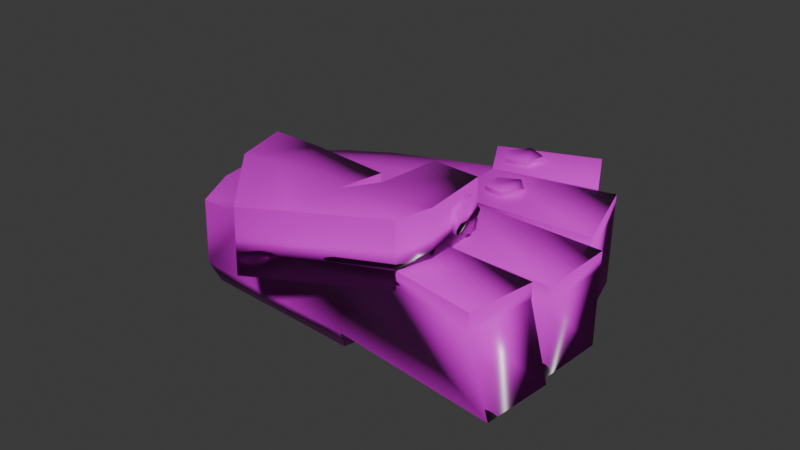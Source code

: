 # Source: pu_o_GameJam_Unity.blend  (saved by Blender 4.0.36; exported with 4.5.12 LTS)
import bpy
from mathutils import Matrix  # noqa: F401  (used for matrix-valued properties, if any)

bpy.ops.wm.read_factory_settings(use_empty=True)
scene = bpy.context.scene
scene.name = 'Scene'

# ---- collections
col_collection = bpy.data.collections.new('Collection'); scene.collection.children.link(col_collection)

# ---- images (referenced by path relative to the original .blend; pixels are not part of the script)
import os
ASSET_DIR = os.environ.get("B2B_ASSET_DIR", "")  # directory of the original .blend (textures are referenced by path, not embedded)
HERE = os.path.dirname(os.path.abspath(__file__))  # packed textures are extracted next to this script under _unpacked/

def load_image(name, relpath, width, height, colorspace="sRGB"):
    """Load a texture the original file referenced (path relative to the .blend, or extracted next to this script)."""
    p = next((c for c in (os.path.join(HERE, relpath), os.path.join(ASSET_DIR, relpath)) if relpath and os.path.exists(c)), "")
    if p:
        img = bpy.data.images.load(p, check_existing=True)
        img.name = name
    else:  # same state as the original file: an image datablock whose file is absent (Cycles renders it pink)
        img = bpy.data.images.new(name, width, height)
        img.source = "FILE"
        img.filepath = "//" + (relpath or name)
    img.colorspace_settings.name = colorspace
    return img
img_pu_o_basecolor_png = load_image('Puño_BaseColor.png', 'Puño_BaseColor.png', 1024, 1024, 'sRGB')
img_pu_o_normalmap = load_image('Puño_NormalMap', 'Puño_NormalMap.png', 1024, 1024, 'Non-Color')
img_pu_o_roughness = load_image('Puño_Roughness', 'Puño_Roughness.png', 1024, 1024, 'Non-Color')

# ---- materials (node trees are filled in below, after node groups)
mat_material_pu_o = bpy.data.materials.new('Material_Puño')

# ---- material node trees
mat_material_pu_o.use_nodes = True; mat_material_pu_o.node_tree.nodes.clear()
_N = mat_material_pu_o.node_tree.nodes; _L = mat_material_pu_o.node_tree.links
n0 = _N.new('ShaderNodeBsdfPrincipled'); n0.name = 'Principled BSDF'; n0.location = (10, 300)
n0.inputs[3].default_value = 1.45
n1 = _N.new('ShaderNodeOutputMaterial'); n1.name = 'Material Output'; n1.location = (300, 300)
n2 = _N.new('ShaderNodeTexImage'); n2.name = 'Image Texture'; n2.location = (-595, 456)
n2.image = img_pu_o_basecolor_png
n3 = _N.new('ShaderNodeTexImage'); n3.name = 'Image Texture.001'; n3.location = (-556, -45)
n3.image = img_pu_o_normalmap
n4 = _N.new('ShaderNodeNormalMap'); n4.name = 'Normal Map'; n4.location = (-227, 40)
n4.inputs[0].default_value = 0.6
n5 = _N.new('ShaderNodeTexImage'); n5.name = 'Image Texture.002'; n5.location = (-827, 166)
n5.image = img_pu_o_roughness
_L.new(n0.outputs[0], n1.inputs[0])
_L.new(n2.outputs[0], n0.inputs[0])
_L.new(n5.outputs[0], n0.inputs[2])
_L.new(n3.outputs[0], n4.inputs[1])
_L.new(n4.outputs[0], n0.inputs[5])
n1.is_active_output = True

# ---- world
world_world = bpy.data.worlds.new('World'); scene.world = world_world
world_world.use_nodes = True; world_world.node_tree.nodes.clear()
_N = world_world.node_tree.nodes; _L = world_world.node_tree.links
n0 = _N.new('ShaderNodeOutputWorld'); n0.name = 'World Output'; n0.location = (300, 300)
n1 = _N.new('ShaderNodeBackground'); n1.name = 'Background'; n1.location = (10, 300)
n1.inputs[0].default_value = (0.05088, 0.05088, 0.05088, 1.0)
_L.new(n1.outputs[0], n0.inputs[0])
n0.is_active_output = True
world_world.color = (0.05088, 0.05088, 0.05088)
world_world.use_sun_shadow = False
world_world.sun_shadow_jitter_overblur = 0.0

# ---- meshes
me_cylinder = bpy.data.meshes.new('Cylinder')
me_cylinder.from_pydata([(0.0, 1.0, -1.0), (0.0, 1.0, 1.0), (0.9511, 0.309, -1.0), (0.9511, 0.309, 1.0), (0.5878, -0.809, -1.0), (0.5878, -0.809, 1.0), (-0.5878, -0.809, -1.0), (-0.5878, -0.809, 1.0), (-0.9511, 0.309, -1.0), (-0.9511, 0.309, 1.0), (-2.885, -12.58, -1.394), (-12.46, -10.39, -3.007), (-1.887, 0.754, -3.973), (-10.54, -0.4358, -5.511), (-1.217, -5.653, -3.851), (-13.36, -4.573, -3.27), (-0.8673, -1.86, -4.209), (-12.68, -2.549, -4.342), (-13.62, -7.349, -3.693), (-2.39, -9.745, -3.265), (-9.182, -11.14, -2.455), (-7.83, -0.06013, -4.576), (-9.198, -5.33, -3.386), (-8.429, -1.824, -4.35), (-9.468, -8.16, -3.612), (-2.918, -12.57, 10.58), (-2.323, -9.911, 9.849), (-9.123, -11.03, 9.524), (-9.42, -8.074, 9.539), (0.7479, -13.92, -1.47), (-5.969, -15.93, -2.085), (0.8067, -13.81, 10.51), (-5.91, -15.82, 9.894), (-0.9788, -7.701, -2.111), (-0.92, -7.592, 9.868), (1.595, -8.24, -2.08), (1.62, -8.194, 9.906), (1.402, -11.96, -1.882), (1.427, -11.92, 10.1), (-1.606, -10.88, 10.31), (-1.665, -10.99, -1.667), (-12.53, -10.51, -15.96), (-1.881, 0.676, -18.66), (-10.59, -0.543, -17.3), (-2.956, -12.71, -15.89), (-13.42, -4.694, -16.6), (-1.282, -6.117, -17.1), (-12.74, -2.663, -16.89), (-0.9, -2.185, -17.5), (-1.954, -9.742, -16.51), (-13.91, -7.385, -16.12), (-9.248, -11.26, -15.93), (-7.897, -0.1838, -18.17), (4.604, -1.327, -3.364), (3.256, 2.542, -4.053), (4.565, -1.663, -17.82), (3.257, 2.462, -18.56), (6.26, -6.789, -17.39), (6.348, -6.324, -2.972), (5.573, -1.389, -3.464), (5.502, -1.52, -17.96), (6.476, -11.13, -3.041), (7.124, -7.013, -3.432), (7.072, -7.151, -17.93), (6.271, -11.23, -17.41), (5.995, -15.51, -15.3), (4.946, -15.3, -1.135), (5.868, -11.48, -2.191), (6.766, -11.56, -16.35), (-6.863, -11.67, -2.064), (-5.641, 0.2397, -4.354), (-6.259, -5.449, -3.557), (-5.644, -1.837, -4.298), (-6.638, -8.824, -3.469), (-6.842, -11.45, 9.874), (-6.507, -8.694, 9.658), (-3.495, -15.19, -1.858), (-3.436, -15.08, 10.12), (-6.931, -11.8, -15.92), (-5.681, 0.1329, -18.35), (-0.8412, -1.817, 0.07596), (-1.86, 0.7973, 0.3125), (-2.364, -9.702, 1.02), (-1.191, -5.61, 0.4337), (-2.865, -12.55, 1.723), (4.624, -1.294, -0.247), (3.276, 2.575, -0.9358), (6.368, -6.291, 0.145), (5.593, -1.356, -0.3465), (6.497, -11.1, 0.07644), (7.145, -6.981, -0.3151), (4.966, -15.27, 1.983), (5.888, -11.45, 0.9258), (-2.63, -10.95, -20.01), (-1.876, -8.717, -20.48), (-1.372, -5.992, -20.92), (-1.084, -3.037, -21.22), (-1.822, -0.8868, -22.09), (3.023, -2.645, -21.46), (2.04, 0.4557, -22.01), (4.297, -6.497, -21.14), (3.727, -2.538, -21.56), (4.305, -9.833, -21.15), (4.907, -6.769, -21.54), (4.098, -13.05, -19.56), (4.677, -10.08, -20.35), (-7.86, -0.6865, -21.97), (-10.34, -1.016, -21.16), (-9.101, -10.86, -19.91), (-12.11, -10.17, -19.94), (-13.38, -7.3, -20.08), (-3.147, -12.19, -19.88), (-2.226, -9.462, -20.46), (-1.609, -6.133, -21.0), (-1.258, -2.523, -21.36), (-12.93, -4.829, -20.52), (-12.31, -2.964, -20.79), (-6.797, -11.35, -19.91), (-5.649, -0.3934, -22.15), (-2.159, 0.1053, -22.43), (-8.417, -5.384, -20.71), (-8.771, -8.246, -20.23), (-8.101, -2.892, -20.99), (-5.799, -5.658, -20.82), (-6.25, -8.692, -20.32), (-5.47, -2.754, -21.13), (1.215, -2.796, -0.9675), (1.203, -2.777, 1.031), (1.846, -3.788, -0.7885), (1.833, -3.769, 1.21), (1.098, -4.694, -0.7356), (1.085, -4.675, 1.263), (0.004631, -4.263, -0.882), (-0.007876, -4.244, 1.116), (0.07727, -3.09, -1.025), (0.06476, -3.071, 0.973), (0.7006, -6.9, -0.06865), (0.6927, -6.903, 1.931), (1.147, -7.988, -0.06698), (1.139, -7.992, 1.933), (0.2509, -8.749, -0.1303), (0.2429, -8.752, 1.869), (-0.7491, -8.13, -0.1711), (-0.7571, -8.133, 1.829), (-0.4712, -6.988, -0.133), (-0.4792, -6.991, 1.867), (1.351, -9.172, 8.591), (1.895, -9.233, 8.578), (1.418, -8.52, 5.022), (1.961, -8.581, 5.009), (1.331, -9.242, 1.648), (1.874, -9.303, 1.635), (1.21, -10.34, 3.132), (1.754, -10.4, 3.119), (1.223, -10.3, 7.423), (1.767, -10.36, 7.41)], [], [(0, 1, 3, 2), (2, 3, 5, 4), (4, 5, 7, 6), (3, 1, 9, 7, 5), (6, 7, 9, 8), (8, 9, 1, 0), (0, 2, 4, 6, 8), (47, 17, 13, 43), (72, 16, 12, 70), (78, 44, 10, 69), (50, 18, 15, 45), (73, 19, 14, 71), (45, 15, 17, 47), (41, 11, 18, 50), (74, 27, 32, 77), (11, 20, 24, 18), (15, 22, 23, 17), (18, 24, 22, 15), (41, 51, 20, 11), (17, 23, 21, 13), (71, 14, 16, 72), (24, 20, 27, 28), (73, 24, 28, 75), (10, 19, 26, 25), (74, 25, 26, 75), (38, 37, 35, 36), (76, 29, 31, 77), (27, 20, 30, 32), (33, 34, 36, 35), (40, 39, 34, 33), (39, 38, 36, 34), (37, 40, 33, 35), (29, 10, 40, 37), (25, 31, 38, 39), (10, 25, 39, 40), (31, 29, 37, 38), (13, 21, 52, 43), (25, 74, 77), (48, 16, 59, 60), (19, 49, 64, 61), (69, 10, 29, 76), (53, 55, 56, 54), (56, 55, 98, 99), (58, 59, 88, 87), (16, 48, 55, 53), (58, 57, 60, 59), (46, 63, 103, 95), (14, 58, 87, 83), (14, 46, 57, 58), (61, 64, 63, 62), (46, 14, 62, 63), (67, 19, 82, 92), (55, 48, 96, 98), (66, 65, 68, 67), (19, 10, 84, 82), (10, 44, 65, 66), (49, 19, 67, 68), (70, 12, 42, 79), (49, 44, 111, 112), (52, 79, 118, 106), (41, 50, 110, 109), (47, 43, 107, 116), (51, 41, 109, 108), (78, 51, 108, 117), (79, 42, 119, 118), (49, 46, 95, 94), (43, 52, 106, 107), (50, 45, 115, 110), (44, 78, 117, 111), (46, 49, 112, 113), (21, 70, 79, 52), (20, 69, 76, 30), (30, 76, 77, 32), (45, 47, 116, 115), (27, 74, 75, 28), (19, 73, 75, 26), (22, 71, 72, 23), (24, 73, 71, 22), (51, 78, 69, 20), (23, 72, 70, 21), (42, 12, 54, 56), (81, 80, 85, 86), (80, 83, 87, 88), (83, 82, 89, 90), (82, 84, 91, 92), (12, 16, 80, 81), (66, 67, 92, 91), (16, 14, 83, 80), (54, 12, 81, 86), (62, 14, 83, 90), (53, 54, 86, 85), (61, 62, 90, 89), (16, 53, 85, 80), (19, 61, 89, 82), (14, 19, 82, 83), (10, 66, 91, 84), (59, 16, 80, 88), (31, 25, 77), (96, 97, 99, 98), (95, 96, 101, 100), (94, 95, 103, 102), (93, 94, 105, 104), (63, 64, 102, 103), (48, 60, 101, 96), (65, 44, 93, 104), (57, 46, 95, 100), (44, 49, 94, 93), (49, 68, 105, 94), (48, 42, 97, 96), (46, 48, 96, 95), (60, 57, 100, 101), (42, 56, 99, 97), (68, 65, 104, 105), (64, 49, 94, 102), (124, 112, 111, 117), (118, 119, 114, 125), (125, 114, 113, 123), (115, 120, 121, 110), (116, 122, 120, 115), (107, 106, 122, 116), (110, 121, 108, 109), (120, 123, 124, 121), (122, 125, 123, 120), (106, 118, 125, 122), (121, 124, 117, 108), (123, 113, 112, 124), (42, 48, 114, 119), (48, 46, 113, 114), (126, 127, 129, 128), (128, 129, 131, 130), (130, 131, 133, 132), (129, 127, 135, 133, 131), (132, 133, 135, 134), (134, 135, 127, 126), (126, 128, 130, 132, 134), (136, 137, 139, 138), (138, 139, 141, 140), (140, 141, 143, 142), (139, 137, 145, 143, 141), (142, 143, 145, 144), (144, 145, 137, 136), (136, 138, 140, 142, 144), (146, 147, 149, 148), (148, 149, 151, 150), (150, 151, 153, 152), (149, 147, 155, 153, 151), (152, 153, 155, 154), (154, 155, 147, 146), (146, 148, 150, 152, 154)])
me_cylinder.polygons.foreach_set('use_smooth', [True] * 149)
_uv = me_cylinder.uv_layers.new(name='UVMap')
_uv.uv.foreach_set('vector', [0.7969, 0.2979, 0.7969, 0.2682, 0.8112, 0.2684, 0.8112, 0.2981, 0.5382, 0.5371, 0.5382, 0.5075, 0.5551, 0.508, 0.5551, 0.5376, 0.5382, 0.5673, 0.5382, 0.5376, 0.5554, 0.5376, 0.5554, 0.5672, 0.04335, 0.8227, 0.05357, 0.8368, 0.04335, 0.8509, 0.02683, 0.8456, 0.02683, 0.8281, 0.5382, 0.597, 0.5382, 0.5673, 0.5544, 0.5673, 0.5544, 0.597, 0.783, 0.2981, 0.783, 0.2684, 0.7969, 0.2682, 0.7969, 0.2979, 0.8648, 0.2908, 0.8483, 0.2963, 0.8381, 0.2824, 0.8483, 0.2682, 0.8648, 0.2734, 0.8707, 0.2049, 0.8707, 0.01867, 0.9045, 0.03584, 0.9045, 0.2107, 0.5458, 0.7184, 0.5369, 0.648, 0.5767, 0.6584, 0.5764, 0.7146, 0.4786, 0.2575, 0.4182, 0.2606, 0.4044, 0.04613, 0.4654, 0.05245, 0.7995, 0.1941, 0.7986, 0.009663, 0.8399, 0.003002, 0.8399, 0.2008, 0.4439, 0.7454, 0.4226, 0.6845, 0.4814, 0.6599, 0.4929, 0.7338, 0.8399, 0.2008, 0.8399, 0.003002, 0.8707, 0.01867, 0.8707, 0.2049, 0.7547, 0.1922, 0.7547, 7.996e-09, 0.7986, 0.009663, 0.7995, 0.1941, 0.9386, 0.8605, 0.947, 0.8941, 0.8888, 0.8638, 0.882, 0.8129, 0.4306, 0.834, 0.413, 0.787, 0.4589, 0.786, 0.4782, 0.8457, 0.5179, 0.8368, 0.4996, 0.7769, 0.551, 0.7594, 0.5479, 0.8234, 0.4782, 0.8457, 0.4589, 0.786, 0.4996, 0.7769, 0.5179, 0.8368, 0.5636, 0.253, 0.5138, 0.2556, 0.5009, 0.05613, 0.5512, 0.06134, 0.5479, 0.8234, 0.551, 0.7594, 0.5761, 0.7474, 0.5767, 0.7881, 0.4929, 0.7338, 0.4814, 0.6599, 0.5369, 0.648, 0.5458, 0.7184, 0.3913, 0.8504, 0.3473, 0.8337, 0.3473, 0.6559, 0.3908, 0.6552, 0.6189, 0.8456, 0.5767, 0.8477, 0.5767, 0.6525, 0.6201, 0.6507, 0.2799, 0.5111, 0.2378, 0.5386, 0.2378, 0.345, 0.2775, 0.3345, 0.9386, 0.8605, 0.918, 0.8032, 0.9577, 0.7923, 0.9792, 0.8534, 0.9036, 0.328, 0.9026, 0.5049, 0.8472, 0.5072, 0.8482, 0.3304, 0.8391, 0.9152, 0.7803, 0.9102, 0.7803, 0.7325, 0.8391, 0.7376, 0.3473, 0.6559, 0.3473, 0.8337, 0.2799, 0.8291, 0.2799, 0.6513, 0.2378, 0.7169, 0.2383, 0.5391, 0.2762, 0.5386, 0.2762, 0.7165, 0.8697, 0.7106, 0.8697, 0.5328, 0.9192, 0.5389, 0.9192, 0.7167, 0.9422, 0.7824, 0.9248, 0.7383, 0.9799, 0.7325, 0.9908, 0.7697, 0.9281, 0.1401, 0.9583, 0.1031, 1.0, 0.1313, 0.9781, 0.1636, 0.9045, 0.1198, 0.9431, 0.07728, 0.9583, 0.1031, 0.9281, 0.1401, 0.918, 0.8032, 0.8968, 0.749, 0.9248, 0.7383, 0.9422, 0.7824, 0.8448, 0.7067, 0.8433, 0.529, 0.8697, 0.5328, 0.8697, 0.7106, 0.9321, 0.3231, 0.9321, 0.5, 0.9026, 0.5049, 0.9036, 0.328, 0.0008329, 0.08683, 0.04092, 0.07283, 0.03996, 0.2746, 0.0, 0.2617, 0.918, 0.8032, 0.9386, 0.8605, 0.882, 0.8129, 0.1326, 0.5986, 0.1309, 0.4013, 0.2263, 0.3891, 0.2275, 0.6042, 0.413, 0.386, 0.4057, 0.5825, 0.2816, 0.5952, 0.2799, 0.3821, 0.979, 0.02846, 0.9431, 0.07728, 0.9045, 0.1198, 0.9118, 0.05497, 0.6338, 0.3691, 0.6245, 0.5823, 0.5636, 0.5915, 0.5767, 0.3779, 0.5636, 0.5915, 0.6245, 0.5823, 0.6364, 0.6393, 0.5906, 0.6462, 0.6406, 0.04602, 0.5677, 0.05281, 0.5686, 0.00679, 0.6414, -1.147e-08, 0.7801, 0.3867, 0.7798, 0.5837, 0.7012, 0.5891, 0.7015, 0.3748, 0.6406, 0.04602, 0.6414, 0.259, 0.5636, 0.2667, 0.5677, 0.05281, 0.4139, 0.5828, 0.5382, 0.5943, 0.5065, 0.648, 0.413, 0.6394, 0.7547, 0.06355, 0.6424, 0.0502, 0.6424, 0.003973, 0.7547, -3.073e-09, 0.7547, 0.06355, 0.7534, 0.2599, 0.6414, 0.2639, 0.6424, 0.0502, 0.6986, 0.3691, 0.7012, 0.5814, 0.6402, 0.5884, 0.6371, 0.3745, 0.4139, 0.5828, 0.4132, 0.386, 0.5372, 0.3792, 0.5382, 0.5943, 0.1234, 0.3894, 5.092e-09, 0.4013, 0.002218, 0.3377, 0.125, 0.3431, 0.7012, 0.5891, 0.7798, 0.5837, 0.7803, 0.6385, 0.7213, 0.6426, 0.2647, 0.04591, 0.2799, 0.2526, 0.2216, 0.2708, 0.2084, 0.0638, 0.7035, 0.6921, 0.7266, 0.6469, 0.7727, 0.6426, 0.7668, 0.6861, 0.4044, 0.04613, 0.4182, 0.2606, 0.2799, 0.2598, 0.2829, 0.04911, 0.0007827, 0.5979, 5.092e-09, 0.4013, 0.1234, 0.3894, 0.1306, 0.5997, 0.07333, 0.06943, 0.1289, 0.0636, 0.129, 0.2816, 0.07276, 0.2772, 0.7895, 0.3685, 0.7906, 0.3231, 0.8472, 0.3423, 0.8462, 0.384, 0.03996, 0.2746, 0.07276, 0.2772, 0.07336, 0.3336, 0.04063, 0.3311, 0.7547, 0.1922, 0.7995, 0.1941, 0.8019, 0.2529, 0.7608, 0.2512, 0.8707, 0.2049, 0.9045, 0.2107, 0.8983, 0.2682, 0.8673, 0.2629, 0.5138, 0.2556, 0.5636, 0.253, 0.562, 0.3124, 0.5163, 0.3148, 0.4786, 0.2575, 0.5138, 0.2556, 0.5163, 0.3148, 0.4814, 0.3168, 0.07276, 0.2772, 0.129, 0.2816, 0.125, 0.3377, 0.07336, 0.3336, 0.8348, 0.575, 0.8372, 0.63, 0.7821, 0.6432, 0.7803, 0.6018, 0.0, 0.2617, 0.03996, 0.2746, 0.04063, 0.3311, 0.003927, 0.3193, 0.7995, 0.1941, 0.8399, 0.2008, 0.839, 0.2591, 0.8019, 0.2529, 0.4182, 0.2606, 0.4786, 0.2575, 0.4814, 0.3168, 0.4259, 0.3197, 0.7865, 0.4232, 0.7895, 0.3685, 0.8462, 0.384, 0.8434, 0.4343, 0.04092, 0.07283, 0.07333, 0.06943, 0.07276, 0.2772, 0.03996, 0.2746, 1.0, 5.582e-09, 0.979, 0.02846, 0.9118, 0.05497, 0.916, 0.01717, 0.8733, 0.9182, 0.8391, 0.9152, 0.8391, 0.7376, 0.8733, 0.7405, 0.8399, 0.2008, 0.8707, 0.2049, 0.8673, 0.2629, 0.839, 0.2591, 0.947, 0.8941, 0.9386, 0.8605, 0.9792, 0.8534, 0.9908, 0.8961, 0.6821, 0.8426, 0.6189, 0.8456, 0.6201, 0.6507, 0.6825, 0.648, 0.4996, 0.7769, 0.4929, 0.7338, 0.5458, 0.7184, 0.551, 0.7594, 0.4589, 0.786, 0.4439, 0.7454, 0.4929, 0.7338, 0.4996, 0.7769, 0.5138, 0.2556, 0.4786, 0.2575, 0.4654, 0.05245, 0.5009, 0.05613, 0.551, 0.7594, 0.5458, 0.7184, 0.5764, 0.7146, 0.5761, 0.7474, 0.129, 0.2816, 0.1289, 0.0636, 0.2048, 0.06423, 0.2049, 0.2795, 0.4712, 0.8457, 0.5123, 0.8465, 0.5327, 0.9254, 0.4712, 0.9266, 0.1749, 0.956, 0.1181, 0.9563, 0.1181, 0.8438, 0.1905, 0.8616, 0.9677, 0.2885, 0.9045, 0.2963, 0.9056, 0.1636, 0.9677, 0.1636, 0.1153, 0.9688, 0.07179, 0.9662, 0.05869, 0.8438, 0.1181, 0.8438, 0.7094, 0.8483, 0.7019, 0.8112, 0.7652, 0.8052, 0.7727, 0.8423, 0.2647, 0.04591, 0.2084, 0.0638, 0.2051, 0.01789, 0.2614, 3.187e-09, 0.7019, 0.8112, 0.7012, 0.7545, 0.7645, 0.7485, 0.7652, 0.8052, 0.2048, 0.06423, 0.1289, 0.0636, 0.1293, 3.539e-09, 0.2051, 0.01796, 0.5372, 0.3792, 0.4132, 0.386, 0.413, 0.3224, 0.5371, 0.3329, 0.6338, 0.3691, 0.5767, 0.3779, 0.5793, 0.332, 0.6364, 0.3231, 0.6986, 0.3691, 0.6371, 0.3745, 0.6364, 0.3285, 0.6979, 0.3231, 0.7801, 0.3867, 0.7015, 0.3748, 0.7013, 0.3286, 0.7799, 0.3231, 0.413, 0.386, 0.2799, 0.3821, 0.2799, 0.3359, 0.413, 0.3224, 0.7012, 0.7545, 0.7035, 0.6921, 0.7668, 0.6861, 0.7645, 0.7485, 0.4044, 0.04613, 0.2829, 0.04911, 0.2799, 0.002977, 0.4013, -1.061e-09, 0.2263, 0.3891, 0.1309, 0.4013, 0.1306, 0.3377, 0.2261, 0.3428, 0.8968, 0.749, 0.918, 0.8032, 0.882, 0.8129, 0.5889, 0.848, 0.6239, 0.8477, 0.6256, 0.9081, 0.5767, 0.9081, 0.413, 0.8457, 0.4573, 0.8463, 0.4712, 0.9168, 0.413, 0.9302, 0.1905, 0.8438, 0.2321, 0.8446, 0.2372, 0.9384, 0.1905, 0.9371, 0.04582, 0.7625, 0.01025, 0.7621, -4.987e-09, 0.6633, 0.04582, 0.6578, 0.6402, 0.5884, 0.7012, 0.5814, 0.6822, 0.64, 0.6364, 0.6452, 0.1326, 0.5986, 0.2275, 0.6042, 0.202, 0.6582, 0.1306, 0.6541, 0.2799, 0.2598, 0.4182, 0.2606, 0.4217, 0.3224, 0.3177, 0.3218, 0.6414, 0.2639, 0.7534, 0.2599, 0.7547, 0.3166, 0.6705, 0.3196, 0.8349, 0.529, 0.8348, 0.575, 0.7803, 0.6018, 0.7803, 0.5673, 0.0007827, 0.5979, 0.1306, 0.5997, 0.09758, 0.6578, 4.521e-09, 0.6565, 0.8433, 0.6886, 0.8348, 0.7325, 0.7803, 0.7202, 0.7867, 0.6872, 0.8372, 0.63, 0.8433, 0.6886, 0.7867, 0.6872, 0.7821, 0.6432, 0.5636, 0.2667, 0.6414, 0.259, 0.6368, 0.3173, 0.5783, 0.3231, 0.129, 0.2816, 0.2049, 0.2795, 0.1873, 0.3314, 0.1303, 0.333, 0.2216, 0.2708, 0.2799, 0.2526, 0.2489, 0.3208, 0.2051, 0.3345, 0.2816, 0.5952, 0.4057, 0.5825, 0.4069, 0.6418, 0.3137, 0.6513, 0.1195, 0.7014, 0.05874, 0.7013, 0.06484, 0.6582, 0.1204, 0.6607, 0.1331, 0.8267, 0.0835, 0.8438, 0.06328, 0.806, 0.1241, 0.791, 0.1241, 0.791, 0.06328, 0.806, 0.05869, 0.7522, 0.1211, 0.7475, 0.2275, 0.7399, 0.1601, 0.7443, 0.1575, 0.701, 0.2274, 0.7021, 0.2234, 0.7691, 0.1622, 0.7817, 0.1601, 0.7443, 0.2275, 0.7399, 0.1999, 0.8032, 0.1646, 0.8162, 0.1622, 0.7817, 0.2234, 0.7691, 0.2274, 0.7021, 0.1575, 0.701, 0.1553, 0.6616, 0.2011, 0.6637, 0.1601, 0.7443, 0.1211, 0.7475, 0.1195, 0.7014, 0.1575, 0.701, 0.1622, 0.7817, 0.1241, 0.791, 0.1211, 0.7475, 0.1601, 0.7443, 0.1646, 0.8162, 0.1331, 0.8267, 0.1241, 0.791, 0.1622, 0.7817, 0.1575, 0.701, 0.1195, 0.7014, 0.1204, 0.6607, 0.1553, 0.6616, 0.1211, 0.7475, 0.05869, 0.7522, 0.05874, 0.7013, 0.1195, 0.7014, 0.7906, 0.5264, 0.7803, 0.4817, 0.8377, 0.488, 0.8472, 0.529, 0.7803, 0.4817, 0.7865, 0.4232, 0.8434, 0.4343, 0.8377, 0.488, 0.7549, 0.2994, 0.7547, 0.2718, 0.769, 0.2682, 0.769, 0.2977, 0.769, 0.2977, 0.769, 0.2682, 0.783, 0.2687, 0.783, 0.2982, 0.5382, 0.3521, 0.5382, 0.3224, 0.5553, 0.3246, 0.5553, 0.3542, 0.04348, 0.7943, 0.05377, 0.8086, 0.04348, 0.8227, 0.02683, 0.8171, 0.02683, 0.7996, 0.5382, 0.3839, 0.5382, 0.3542, 0.5557, 0.3562, 0.5557, 0.3858, 0.5382, 0.4469, 0.5382, 0.4173, 0.5551, 0.4164, 0.5551, 0.4461, 0.8112, 0.2825, 0.8215, 0.2682, 0.8381, 0.2734, 0.8381, 0.2909, 0.8215, 0.2965, 0.02683, 0.7929, 0.02688, 0.7634, 0.04269, 0.7625, 0.04264, 0.792, 0.04264, 0.792, 0.04269, 0.7625, 0.05461, 0.7649, 0.05456, 0.7943, 0.5382, 0.4766, 0.5382, 0.4469, 0.5544, 0.4477, 0.5544, 0.4773, 0.2543, 0.8199, 0.2645, 0.834, 0.2543, 0.8482, 0.2378, 0.8429, 0.2378, 0.8254, 0.5382, 0.5075, 0.5382, 0.4779, 0.5554, 0.4773, 0.5554, 0.507, 0.5382, 0.4164, 0.5382, 0.3868, 0.5556, 0.3858, 0.5556, 0.4155, 0.5429, 0.8735, 0.5327, 0.8595, 0.5429, 0.8457, 0.5595, 0.8511, 0.5595, 0.8683, 0.2288, 0.3345, 0.2368, 0.3347, 0.2378, 0.3874, 0.2297, 0.3872, 0.2297, 0.3872, 0.2378, 0.3874, 0.2368, 0.4377, 0.2288, 0.4375, 0.2378, 0.5407, 0.2297, 0.5409, 0.2287, 0.5184, 0.2368, 0.5182, -2.073e-08, 0.815, 0.01025, 0.7625, 0.02683, 0.7801, 0.02683, 0.8434, 0.01025, 0.865, 0.2368, 0.5182, 0.2287, 0.5184, 0.2286, 0.4547, 0.2367, 0.4545, 0.2367, 0.4545, 0.2286, 0.4547, 0.2296, 0.4379, 0.2377, 0.4377, 0.2566, 0.7342, 0.2647, 0.7698, 0.2544, 0.8199, 0.2378, 0.7981, 0.2378, 0.7344])
me_cylinder.materials.append(mat_material_pu_o)
me_cylinder.update()

# ---- objects
ob_cylinder = bpy.data.objects.new('Cylinder', me_cylinder)

# ---- transforms, parenting, visibility, modifiers, constraints
ob_cylinder.location = (0.8182, 0.7607, 2.529)
ob_cylinder.rotation_euler = (0.01085, -0.01221, 0.1509)
ob_cylinder.scale = (0.1291, 0.129, 0.0353)

# ---- collection membership
col_collection.objects.link(ob_cylinder)

# ---- scene / render settings (as saved in the file)
scene.frame_start = 1; scene.frame_end = 250; scene.frame_set(1)
scene.render.engine = 'CYCLES'
scene.cycles.sampling_pattern = 'TABULATED_SOBOL'
scene.cycles.bake_type = 'NORMAL'
bpy.context.view_layer.update()

# ---- added for rendering (the .blend has no active camera and no usable light): camera, sun
cam_auto = bpy.data.cameras.new('AutoCamera')
cam_auto.lens = 50.0
cam_auto.sensor_width = 36.0
cam_auto.clip_end = 1000.0
ob_auto_camera = bpy.data.objects.new('AutoCamera', cam_auto)
scene.collection.objects.link(ob_auto_camera)
ob_auto_camera.location = (4.50732, -4.94022, 5.49603)
ob_auto_camera.rotation_euler = (1.09748, -7.21219e-08, 0.694738)
scene.camera = ob_auto_camera
light_auto_sun = bpy.data.lights.new('AutoSun', 'SUN')
light_auto_sun.energy = 3.0
light_auto_sun.angle = 0.0523599
ob_auto_sun = bpy.data.objects.new('AutoSun', light_auto_sun)
scene.collection.objects.link(ob_auto_sun)
ob_auto_sun.rotation_euler = (0.872665, 0.174533, 0.523599)
bpy.context.view_layer.update()
